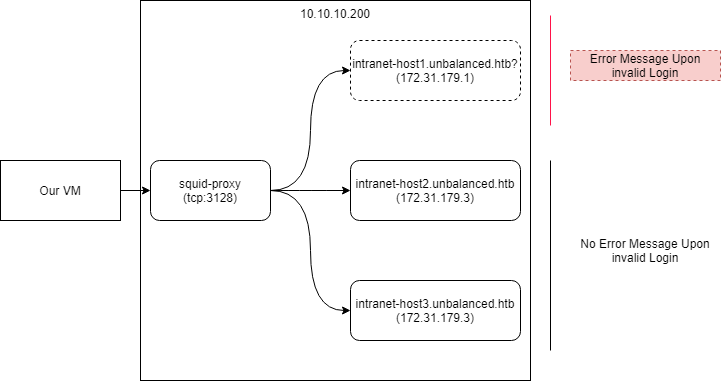

The diagram above was exported from draw.io. Its source (the exported page's mxGraphModel, read from the mxfile embedded in the PNG):
<mxGraphModel dx="1432" dy="1634" grid="1" gridSize="10" guides="1" tooltips="1" connect="1" arrows="1" fold="1" page="1" pageScale="1" pageWidth="850" pageHeight="1100" math="0" shadow="0">
  <root>
    <mxCell id="0" />
    <mxCell id="1" parent="0" />
    <mxCell id="Xa3bHS3RFNrqwPQ9Tijx-1" value="10.10.10.200" style="rounded=0;whiteSpace=wrap;html=1;verticalAlign=top;" vertex="1" parent="1">
      <mxGeometry x="110" y="290" width="390" height="380" as="geometry" />
    </mxCell>
    <mxCell id="Xa3bHS3RFNrqwPQ9Tijx-9" style="edgeStyle=orthogonalEdgeStyle;rounded=0;orthogonalLoop=1;jettySize=auto;html=1;entryX=0;entryY=0.5;entryDx=0;entryDy=0;curved=1;" edge="1" parent="1" source="Xa3bHS3RFNrqwPQ9Tijx-2" target="Xa3bHS3RFNrqwPQ9Tijx-3">
      <mxGeometry relative="1" as="geometry" />
    </mxCell>
    <mxCell id="Xa3bHS3RFNrqwPQ9Tijx-2" value="squid-proxy&lt;br&gt;(tcp:3128)" style="rounded=1;whiteSpace=wrap;html=1;" vertex="1" parent="1">
      <mxGeometry x="120" y="450" width="120" height="60" as="geometry" />
    </mxCell>
    <mxCell id="Xa3bHS3RFNrqwPQ9Tijx-3" value="&lt;span&gt;intranet-host1.unbalanced.htb?&lt;br&gt;(172.31.179.1)&lt;br&gt;&lt;/span&gt;" style="rounded=1;whiteSpace=wrap;html=1;dashed=1;" vertex="1" parent="1">
      <mxGeometry x="320" y="330" width="170" height="60" as="geometry" />
    </mxCell>
    <mxCell id="Xa3bHS3RFNrqwPQ9Tijx-5" style="edgeStyle=orthogonalEdgeStyle;rounded=0;orthogonalLoop=1;jettySize=auto;html=1;entryX=0;entryY=0.5;entryDx=0;entryDy=0;" edge="1" parent="1" source="Xa3bHS3RFNrqwPQ9Tijx-4" target="Xa3bHS3RFNrqwPQ9Tijx-2">
      <mxGeometry relative="1" as="geometry" />
    </mxCell>
    <mxCell id="Xa3bHS3RFNrqwPQ9Tijx-4" value="Our VM" style="rounded=0;whiteSpace=wrap;html=1;" vertex="1" parent="1">
      <mxGeometry x="-30" y="450" width="120" height="60" as="geometry" />
    </mxCell>
    <mxCell id="Xa3bHS3RFNrqwPQ9Tijx-6" value="intranet-host2.unbalanced.htb&lt;br&gt;(172.31.179.3)" style="rounded=1;whiteSpace=wrap;html=1;" vertex="1" parent="1">
      <mxGeometry x="320" y="450" width="170" height="60" as="geometry" />
    </mxCell>
    <mxCell id="Xa3bHS3RFNrqwPQ9Tijx-7" value="&lt;span&gt;intranet-host3.unbalanced.htb&lt;br&gt;&lt;/span&gt;(172.31.179.3)&lt;span&gt;&lt;br&gt;&lt;/span&gt;" style="rounded=1;whiteSpace=wrap;html=1;" vertex="1" parent="1">
      <mxGeometry x="320" y="570" width="170" height="60" as="geometry" />
    </mxCell>
    <mxCell id="Xa3bHS3RFNrqwPQ9Tijx-10" style="edgeStyle=orthogonalEdgeStyle;rounded=0;orthogonalLoop=1;jettySize=auto;html=1;entryX=0;entryY=0.5;entryDx=0;entryDy=0;curved=1;" edge="1" parent="1" source="Xa3bHS3RFNrqwPQ9Tijx-2" target="Xa3bHS3RFNrqwPQ9Tijx-6">
      <mxGeometry relative="1" as="geometry">
        <mxPoint x="250" y="490" as="sourcePoint" />
        <mxPoint x="330" y="370" as="targetPoint" />
      </mxGeometry>
    </mxCell>
    <mxCell id="Xa3bHS3RFNrqwPQ9Tijx-11" style="edgeStyle=orthogonalEdgeStyle;rounded=0;orthogonalLoop=1;jettySize=auto;html=1;entryX=0;entryY=0.5;entryDx=0;entryDy=0;curved=1;exitX=1;exitY=0.5;exitDx=0;exitDy=0;" edge="1" parent="1" source="Xa3bHS3RFNrqwPQ9Tijx-2" target="Xa3bHS3RFNrqwPQ9Tijx-7">
      <mxGeometry relative="1" as="geometry">
        <mxPoint x="250" y="490" as="sourcePoint" />
        <mxPoint x="330" y="490" as="targetPoint" />
      </mxGeometry>
    </mxCell>
    <mxCell id="Xa3bHS3RFNrqwPQ9Tijx-15" value="" style="endArrow=none;html=1;" edge="1" parent="1">
      <mxGeometry width="50" height="50" relative="1" as="geometry">
        <mxPoint x="520" y="640" as="sourcePoint" />
        <mxPoint x="520" y="450" as="targetPoint" />
      </mxGeometry>
    </mxCell>
    <mxCell id="Xa3bHS3RFNrqwPQ9Tijx-16" value="No Error Message Upon invalid Login" style="text;html=1;strokeColor=none;fillColor=none;align=center;verticalAlign=middle;whiteSpace=wrap;rounded=0;dashed=1;" vertex="1" parent="1">
      <mxGeometry x="540" y="530" width="150" height="20" as="geometry" />
    </mxCell>
    <mxCell id="Xa3bHS3RFNrqwPQ9Tijx-17" value="" style="endArrow=none;html=1;strokeColor=#FF1249;" edge="1" parent="1">
      <mxGeometry width="50" height="50" relative="1" as="geometry">
        <mxPoint x="520" y="415" as="sourcePoint" />
        <mxPoint x="520" y="305" as="targetPoint" />
      </mxGeometry>
    </mxCell>
    <mxCell id="Xa3bHS3RFNrqwPQ9Tijx-18" value="Error Message Upon invalid Login" style="text;html=1;strokeColor=#b85450;fillColor=#f8cecc;align=center;verticalAlign=middle;whiteSpace=wrap;rounded=0;dashed=1;" vertex="1" parent="1">
      <mxGeometry x="540" y="340" width="150" height="30" as="geometry" />
    </mxCell>
  </root>
</mxGraphModel>